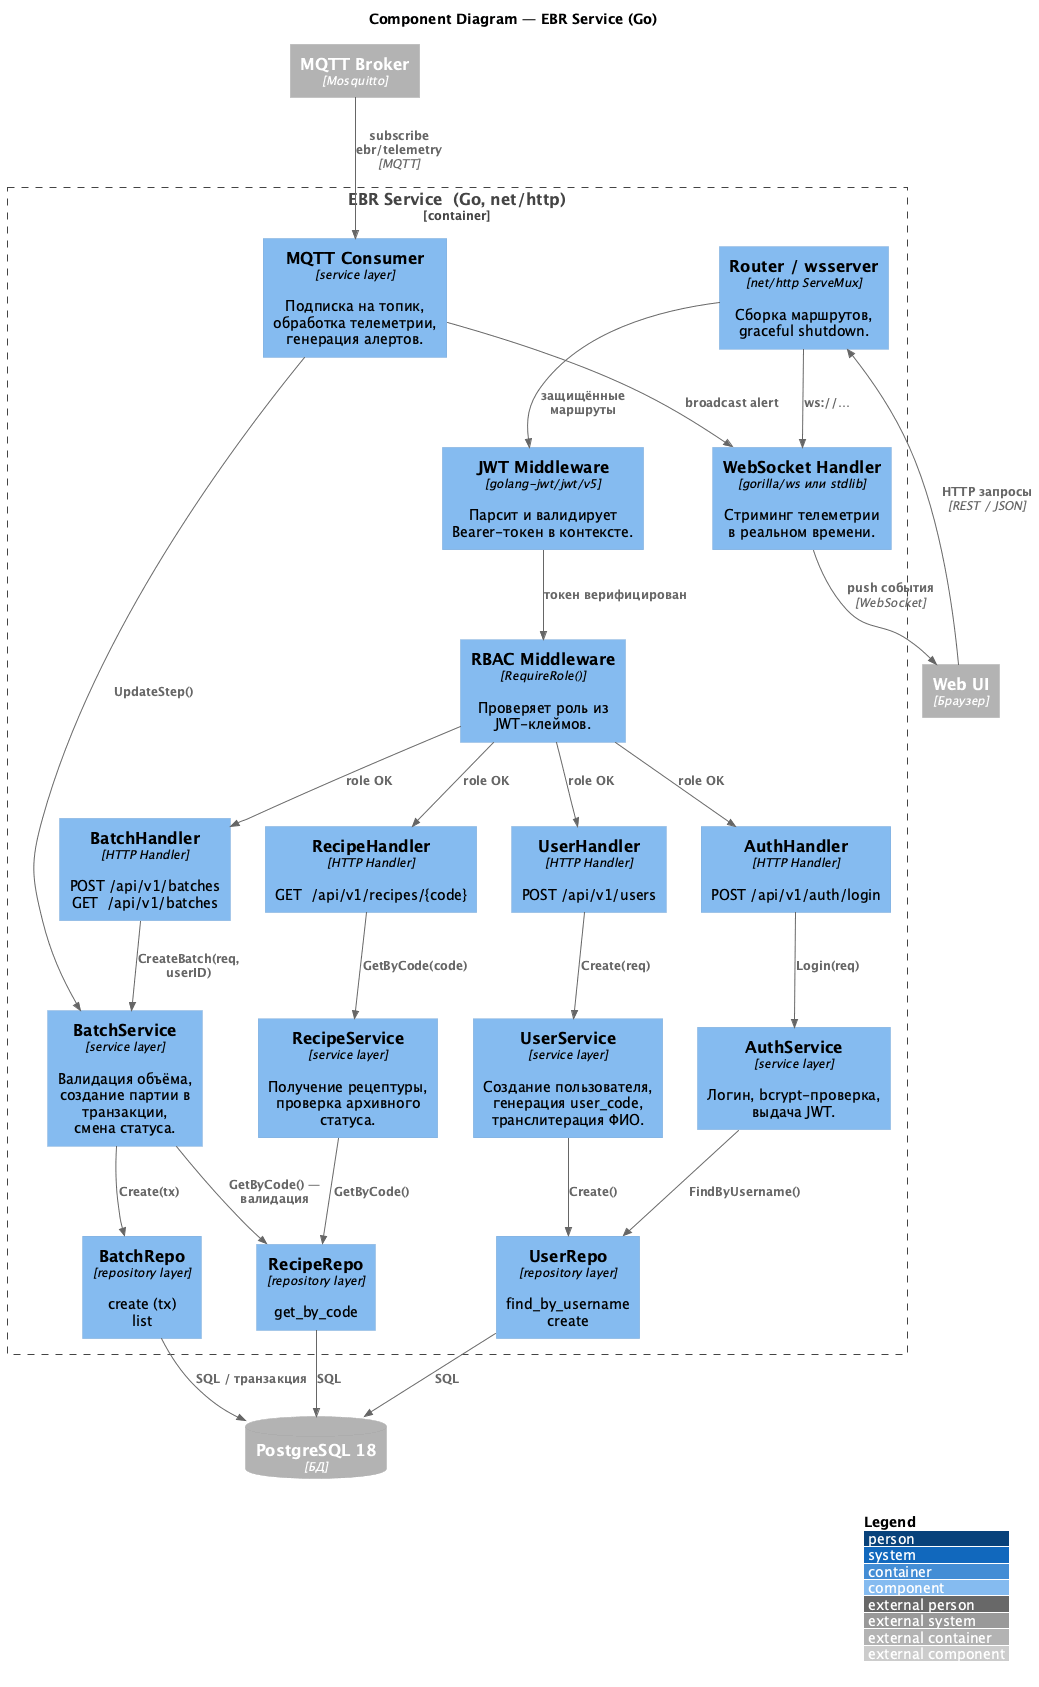

The diagram above was rendered by PlantUML. Its source (embedded in the PNG):
@startuml C4-Component
!include <C4/C4_Component>

LAYOUT_WITH_LEGEND()

title Component Diagram — EBR Service (Go)

Container_Ext(web_ui, "Web UI", "Браузер")
ContainerDb_Ext(postgres, "PostgreSQL 18", "БД")
Container_Ext(mosquitto, "MQTT Broker", "Mosquitto")

Container_Boundary(ebr_svc, "EBR Service  (Go, net/http)") {

    ' ── Transport ──────────────────────────────────────────────
    Component(router, "Router / wsserver", "net/http ServeMux", "Сборка маршрутов,\ngraceful shutdown.")
    Component(jwt_mw, "JWT Middleware", "golang-jwt/jwt/v5", "Парсит и валидирует\nBearer-токен в контексте.")
    Component(rbac_mw, "RBAC Middleware", "RequireRole()", "Проверяет роль из\nJWT-клеймов.")

    Component(auth_h,   "AuthHandler",   "HTTP Handler", "POST /api/v1/auth/login")
    Component(user_h,   "UserHandler",   "HTTP Handler", "POST /api/v1/users")
    Component(recipe_h, "RecipeHandler", "HTTP Handler", "GET  /api/v1/recipes/{code}")
    Component(batch_h,  "BatchHandler",  "HTTP Handler", "POST /api/v1/batches\nGET  /api/v1/batches")
    Component(ws_h,     "WebSocket Handler", "gorilla/ws или stdlib", "Стриминг телеметрии\nв реальном времени.")

    ' ── Service ─────────────────────────────────────────────────
    Component(auth_svc,   "AuthService",   "service layer", "Логин, bcrypt-проверка,\nвыдача JWT.")
    Component(user_svc,   "UserService",   "service layer", "Создание пользователя,\nгенерация user_code,\nтранслитерация ФИО.")
    Component(recipe_svc, "RecipeService", "service layer", "Получение рецептуры,\nпроверка архивного статуса.")
    Component(batch_svc,  "BatchService",  "service layer", "Валидация объёма,\nсоздание партии в транзакции,\nсмена статуса.")
    Component(mqtt_sub,   "MQTT Consumer", "service layer", "Подписка на топик,\nобработка телеметрии,\nгенерация алертов.")

    ' ── Repository ──────────────────────────────────────────────
    Component(user_repo,   "UserRepo",   "repository layer", "find_by_username\ncreate")
    Component(recipe_repo, "RecipeRepo", "repository layer", "get_by_code")
    Component(batch_repo,  "BatchRepo",  "repository layer", "create (tx)\nlist")
}

' Transport wiring
Rel(web_ui, router, "HTTP запросы", "REST / JSON")
Rel(router, jwt_mw, "защищённые маршруты")
Rel(jwt_mw, rbac_mw, "токен верифицирован")
Rel(rbac_mw, auth_h, "role OK")
Rel(rbac_mw, user_h, "role OK")
Rel(rbac_mw, recipe_h, "role OK")
Rel(rbac_mw, batch_h, "role OK")
Rel(router, ws_h, "ws://…")
Rel(ws_h, web_ui, "push события", "WebSocket")

' Handler → Service
Rel(auth_h,   auth_svc,   "Login(req)")
Rel(user_h,   user_svc,   "Create(req)")
Rel(recipe_h, recipe_svc, "GetByCode(code)")
Rel(batch_h,  batch_svc,  "CreateBatch(req, userID)")

' Service → Repository
Rel(auth_svc,   user_repo,   "FindByUsername()")
Rel(user_svc,   user_repo,   "Create()")
Rel(recipe_svc, recipe_repo, "GetByCode()")
Rel(batch_svc,  recipe_repo, "GetByCode() — валидация")
Rel(batch_svc,  batch_repo,  "Create(tx)")

' Repository → DB
Rel(user_repo,   postgres, "SQL")
Rel(recipe_repo, postgres, "SQL")
Rel(batch_repo,  postgres, "SQL / транзакция")

' MQTT
Rel(mosquitto, mqtt_sub, "subscribe ebr/telemetry", "MQTT")
Rel(mqtt_sub, batch_svc, "UpdateStep()")
Rel(mqtt_sub, ws_h, "broadcast alert")

@enduml